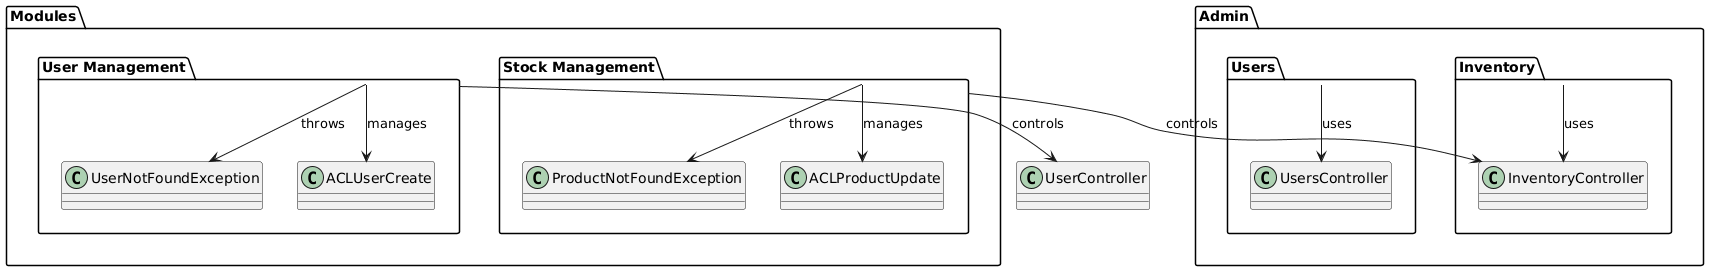

The diagram above was rendered by PlantUML. Its source (embedded in the PNG):
@startuml

package "Admin" {
    package "Users" as Users {
        class UsersController
    }
    package "Inventory" as Inventory {
        class InventoryController
    }
}

package "Modules" {
    package "User Management" as UserManagement {
        class UserNotFoundException
        class ACLUserCreate
    }
    package "Stock Management" as StockManagement {
        class ProductNotFoundException
        class ACLProductUpdate
    }
}

Users --> UsersController : uses
Inventory --> InventoryController : uses

UserManagement --> UserController : controls
UserManagement --> UserNotFoundException : throws
UserManagement --> ACLUserCreate : manages

StockManagement --> InventoryController : controls
StockManagement --> ProductNotFoundException : throws
StockManagement --> ACLProductUpdate : manages

@enduml